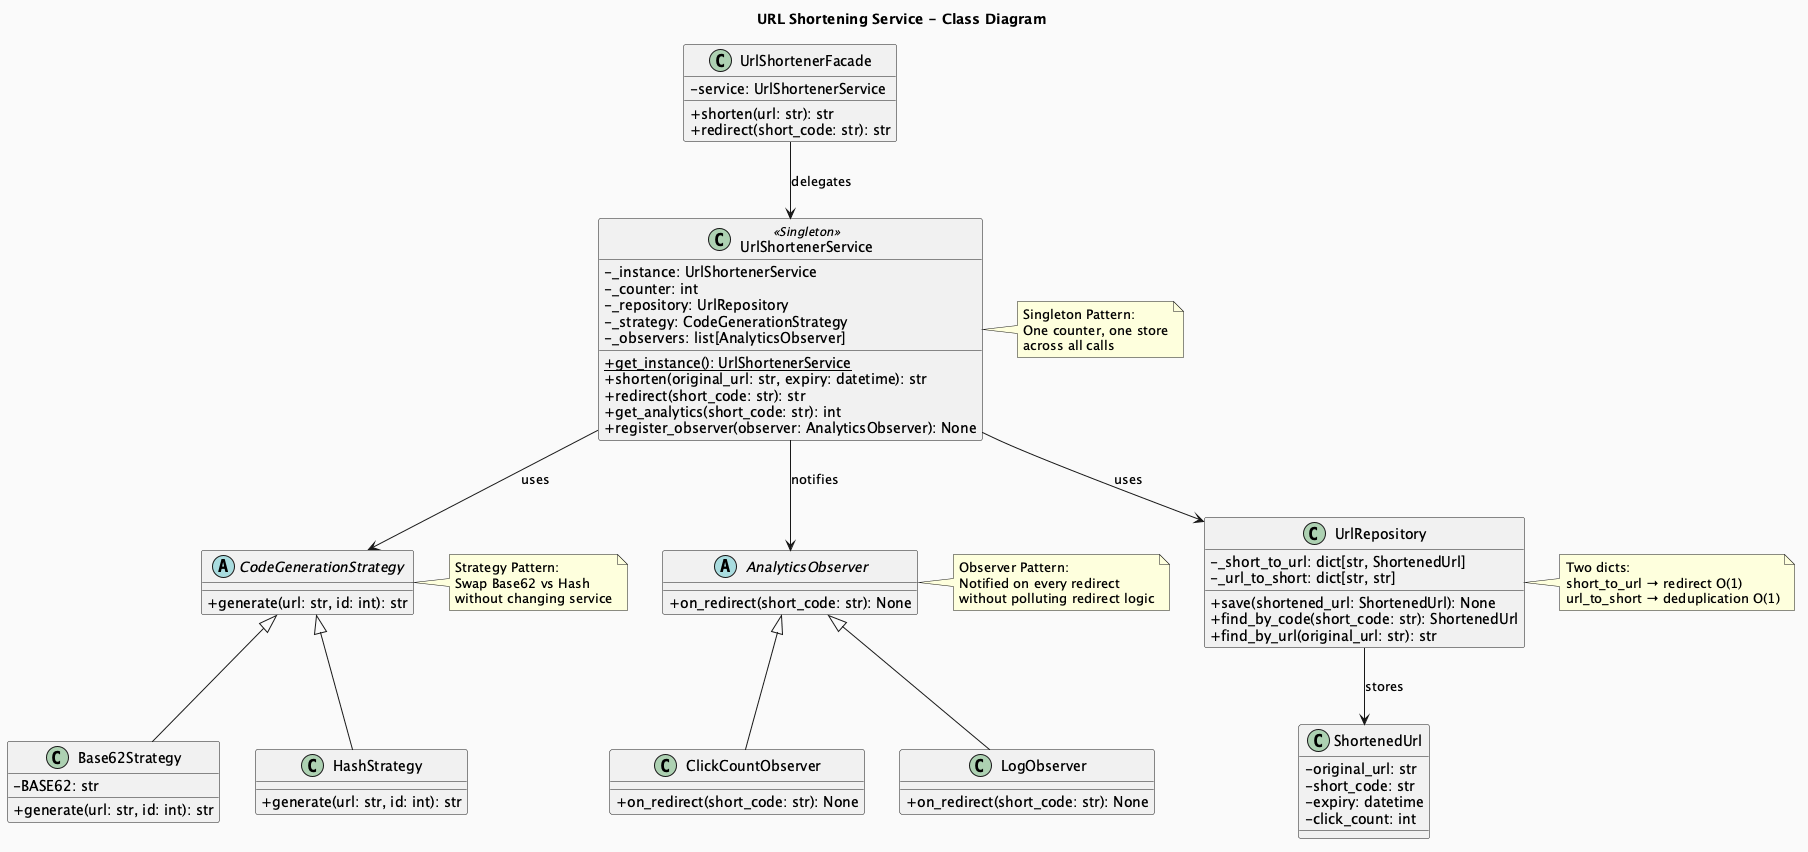

The diagram above was rendered by PlantUML. Its source (embedded in the PNG):
@startuml UrlShortener
skinparam classAttributeIconSize 0
skinparam backgroundColor #FAFAFA
title URL Shortening Service - Class Diagram

class UrlShortenerService <<Singleton>> {
  - _instance: UrlShortenerService
  - _counter: int
  - _repository: UrlRepository
  - _strategy: CodeGenerationStrategy
  - _observers: list[AnalyticsObserver]
  + {static} get_instance(): UrlShortenerService
  + shorten(original_url: str, expiry: datetime): str
  + redirect(short_code: str): str
  + get_analytics(short_code: str): int
  + register_observer(observer: AnalyticsObserver): None
}

class ShortenedUrl {
  - original_url: str
  - short_code: str
  - expiry: datetime
  - click_count: int
}

class UrlRepository {
  - _short_to_url: dict[str, ShortenedUrl]
  - _url_to_short: dict[str, str]
  + save(shortened_url: ShortenedUrl): None
  + find_by_code(short_code: str): ShortenedUrl
  + find_by_url(original_url: str): str
}

abstract class CodeGenerationStrategy {
  + generate(url: str, id: int): str
}

class Base62Strategy {
  - BASE62: str
  + generate(url: str, id: int): str
}

class HashStrategy {
  + generate(url: str, id: int): str
}

abstract class AnalyticsObserver {
  + on_redirect(short_code: str): None
}

class ClickCountObserver {
  + on_redirect(short_code: str): None
}

class LogObserver {
  + on_redirect(short_code: str): None
}

class UrlShortenerFacade {
  - service: UrlShortenerService
  + shorten(url: str): str
  + redirect(short_code: str): str
}

note right of UrlShortenerService
  Singleton Pattern:
  One counter, one store
  across all calls
end note

note right of CodeGenerationStrategy
  Strategy Pattern:
  Swap Base62 vs Hash
  without changing service
end note

note right of AnalyticsObserver
  Observer Pattern:
  Notified on every redirect
  without polluting redirect logic
end note

note right of UrlRepository
  Two dicts:
  short_to_url → redirect O(1)
  url_to_short → deduplication O(1)
end note

UrlShortenerFacade --> UrlShortenerService : delegates
UrlShortenerService --> UrlRepository : uses
UrlShortenerService --> CodeGenerationStrategy : uses
UrlShortenerService --> AnalyticsObserver : notifies
UrlRepository --> ShortenedUrl : stores
CodeGenerationStrategy <|-- Base62Strategy
CodeGenerationStrategy <|-- HashStrategy
AnalyticsObserver <|-- ClickCountObserver
AnalyticsObserver <|-- LogObserver
@enduml